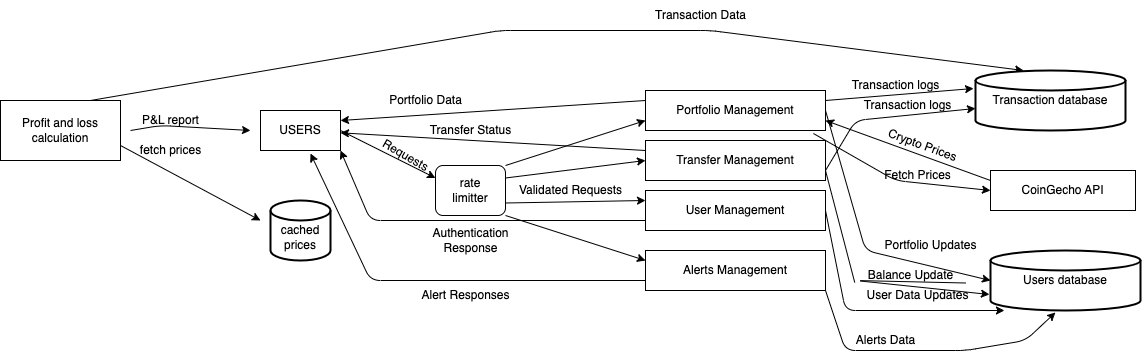

The diagram above was exported from draw.io. Its source (the exported page's mxGraphModel, read from the mxfile embedded in the PNG):
<mxGraphModel dx="1358" dy="674" grid="1" gridSize="10" guides="1" tooltips="1" connect="1" arrows="1" fold="1" page="1" pageScale="1" pageWidth="827" pageHeight="1169" math="0" shadow="0">
  <root>
    <mxCell id="0" />
    <mxCell id="1" parent="0" />
    <mxCell id="38" style="edgeStyle=none;html=1;exitX=0.75;exitY=0;exitDx=0;exitDy=0;entryX=0.32;entryY=0;entryDx=0;entryDy=0;entryPerimeter=0;" edge="1" parent="1" source="2" target="15">
      <mxGeometry relative="1" as="geometry">
        <Array as="points">
          <mxPoint x="560" y="50" />
          <mxPoint x="770" y="50" />
        </Array>
      </mxGeometry>
    </mxCell>
    <mxCell id="2" value="Profit and loss calculation" style="whiteSpace=wrap;html=1;" vertex="1" parent="1">
      <mxGeometry x="60" y="120" width="120" height="60" as="geometry" />
    </mxCell>
    <mxCell id="3" value="USERS" style="rounded=0;whiteSpace=wrap;html=1;" vertex="1" parent="1">
      <mxGeometry x="320" y="130" width="80" height="40" as="geometry" />
    </mxCell>
    <mxCell id="4" value="" style="endArrow=classic;html=1;" edge="1" parent="1">
      <mxGeometry width="50" height="50" relative="1" as="geometry">
        <mxPoint x="190" y="150" as="sourcePoint" />
        <mxPoint x="310" y="150" as="targetPoint" />
        <Array as="points">
          <mxPoint x="220" y="145" />
        </Array>
      </mxGeometry>
    </mxCell>
    <mxCell id="5" value="&lt;br&gt;cached prices" style="strokeWidth=2;html=1;shape=mxgraph.flowchart.database;whiteSpace=wrap;" vertex="1" parent="1">
      <mxGeometry x="330" y="220" width="60" height="60" as="geometry" />
    </mxCell>
    <mxCell id="6" value="P&amp;amp;L report" style="text;html=1;align=center;verticalAlign=middle;resizable=0;points=[];autosize=1;strokeColor=none;fillColor=none;" vertex="1" parent="1">
      <mxGeometry x="190" y="125" width="80" height="30" as="geometry" />
    </mxCell>
    <mxCell id="7" value="" style="endArrow=classic;html=1;exitX=1;exitY=0.75;exitDx=0;exitDy=0;" edge="1" parent="1" source="2">
      <mxGeometry width="50" height="50" relative="1" as="geometry">
        <mxPoint x="205" y="230" as="sourcePoint" />
        <mxPoint x="320" y="240" as="targetPoint" />
      </mxGeometry>
    </mxCell>
    <mxCell id="8" value="fetch prices&lt;br&gt;" style="text;html=1;align=center;verticalAlign=middle;resizable=0;points=[];autosize=1;strokeColor=none;fillColor=none;" vertex="1" parent="1">
      <mxGeometry x="190" y="155" width="80" height="30" as="geometry" />
    </mxCell>
    <mxCell id="50" style="edgeStyle=none;html=1;exitX=1;exitY=0;exitDx=0;exitDy=0;entryX=0;entryY=0.75;entryDx=0;entryDy=0;" edge="1" parent="1" source="9" target="11">
      <mxGeometry relative="1" as="geometry">
        <mxPoint x="670" y="185" as="sourcePoint" />
      </mxGeometry>
    </mxCell>
    <mxCell id="51" style="edgeStyle=none;html=1;exitX=1;exitY=0.25;exitDx=0;exitDy=0;entryX=0;entryY=0.5;entryDx=0;entryDy=0;" edge="1" parent="1" source="9" target="12">
      <mxGeometry relative="1" as="geometry">
        <mxPoint x="670" y="210" as="sourcePoint" />
      </mxGeometry>
    </mxCell>
    <mxCell id="52" style="edgeStyle=none;html=1;exitX=1;exitY=0.75;exitDx=0;exitDy=0;entryX=0;entryY=0.25;entryDx=0;entryDy=0;" edge="1" parent="1" source="9" target="13">
      <mxGeometry relative="1" as="geometry">
        <mxPoint x="670" y="222.5" as="sourcePoint" />
      </mxGeometry>
    </mxCell>
    <mxCell id="53" style="edgeStyle=none;html=1;exitX=1;exitY=1;exitDx=0;exitDy=0;entryX=0;entryY=0.25;entryDx=0;entryDy=0;" edge="1" parent="1" source="9" target="14">
      <mxGeometry relative="1" as="geometry">
        <mxPoint x="670" y="235" as="sourcePoint" />
      </mxGeometry>
    </mxCell>
    <mxCell id="9" value="rate&lt;br&gt;limitter" style="rounded=1;whiteSpace=wrap;html=1;" vertex="1" parent="1">
      <mxGeometry x="495" y="185" width="70" height="50" as="geometry" />
    </mxCell>
    <mxCell id="10" value="" style="endArrow=classic;html=1;exitX=1;exitY=0.5;exitDx=0;exitDy=0;entryX=0;entryY=0.25;entryDx=0;entryDy=0;" edge="1" parent="1" source="3" target="9">
      <mxGeometry width="50" height="50" relative="1" as="geometry">
        <mxPoint x="420" y="210" as="sourcePoint" />
        <mxPoint x="470" y="160" as="targetPoint" />
      </mxGeometry>
    </mxCell>
    <mxCell id="24" style="edgeStyle=none;html=1;exitX=1;exitY=0.5;exitDx=0;exitDy=0;entryX=0;entryY=0.5;entryDx=0;entryDy=0;entryPerimeter=0;" edge="1" parent="1" source="11" target="17">
      <mxGeometry relative="1" as="geometry">
        <Array as="points">
          <mxPoint x="925" y="270" />
        </Array>
      </mxGeometry>
    </mxCell>
    <mxCell id="26" style="edgeStyle=none;html=1;exitX=1;exitY=0.25;exitDx=0;exitDy=0;entryX=-0.013;entryY=0.3;entryDx=0;entryDy=0;entryPerimeter=0;" edge="1" parent="1" source="11" target="15">
      <mxGeometry relative="1" as="geometry" />
    </mxCell>
    <mxCell id="40" style="edgeStyle=none;html=1;exitX=0;exitY=0.25;exitDx=0;exitDy=0;entryX=1;entryY=0.25;entryDx=0;entryDy=0;" edge="1" parent="1" source="11" target="3">
      <mxGeometry relative="1" as="geometry" />
    </mxCell>
    <mxCell id="11" value="Portfolio Management" style="rounded=0;whiteSpace=wrap;html=1;" vertex="1" parent="1">
      <mxGeometry x="705" y="110" width="180" height="40" as="geometry" />
    </mxCell>
    <mxCell id="28" style="edgeStyle=none;html=1;exitX=1;exitY=0.75;exitDx=0;exitDy=0;entryX=0;entryY=0.633;entryDx=0;entryDy=0;entryPerimeter=0;" edge="1" parent="1" source="12" target="15">
      <mxGeometry relative="1" as="geometry">
        <Array as="points">
          <mxPoint x="915" y="140" />
        </Array>
      </mxGeometry>
    </mxCell>
    <mxCell id="30" style="edgeStyle=none;html=1;exitX=1;exitY=0.75;exitDx=0;exitDy=0;entryX=-0.007;entryY=0.733;entryDx=0;entryDy=0;entryPerimeter=0;startArrow=none;" edge="1" parent="1" source="31" target="17">
      <mxGeometry relative="1" as="geometry">
        <Array as="points">
          <mxPoint x="915" y="300" />
        </Array>
      </mxGeometry>
    </mxCell>
    <mxCell id="42" style="edgeStyle=none;html=1;exitX=0;exitY=0.25;exitDx=0;exitDy=0;" edge="1" parent="1" source="12" target="3">
      <mxGeometry relative="1" as="geometry" />
    </mxCell>
    <mxCell id="12" value="Transfer Management" style="rounded=0;whiteSpace=wrap;html=1;" vertex="1" parent="1">
      <mxGeometry x="705" y="160" width="180" height="40" as="geometry" />
    </mxCell>
    <mxCell id="33" style="edgeStyle=none;html=1;exitX=1;exitY=0.5;exitDx=0;exitDy=0;entryX=0.093;entryY=1;entryDx=0;entryDy=0;entryPerimeter=0;" edge="1" parent="1" source="13" target="17">
      <mxGeometry relative="1" as="geometry">
        <Array as="points">
          <mxPoint x="905" y="330" />
        </Array>
      </mxGeometry>
    </mxCell>
    <mxCell id="44" style="edgeStyle=none;html=1;exitX=0;exitY=0.75;exitDx=0;exitDy=0;entryX=1;entryY=1;entryDx=0;entryDy=0;" edge="1" parent="1" source="13" target="3">
      <mxGeometry relative="1" as="geometry">
        <Array as="points">
          <mxPoint x="430" y="240" />
        </Array>
      </mxGeometry>
    </mxCell>
    <mxCell id="13" value="User Management" style="rounded=0;whiteSpace=wrap;html=1;" vertex="1" parent="1">
      <mxGeometry x="705" y="210" width="180" height="40" as="geometry" />
    </mxCell>
    <mxCell id="36" style="edgeStyle=none;html=1;exitX=1;exitY=1;exitDx=0;exitDy=0;entryX=0.433;entryY=1.033;entryDx=0;entryDy=0;entryPerimeter=0;" edge="1" parent="1" source="14" target="17">
      <mxGeometry relative="1" as="geometry">
        <Array as="points">
          <mxPoint x="905" y="370" />
          <mxPoint x="1025" y="370" />
          <mxPoint x="1085" y="360" />
        </Array>
      </mxGeometry>
    </mxCell>
    <mxCell id="48" style="edgeStyle=none;html=1;exitX=0;exitY=0.75;exitDx=0;exitDy=0;entryX=0.625;entryY=1.075;entryDx=0;entryDy=0;entryPerimeter=0;" edge="1" parent="1" source="14" target="3">
      <mxGeometry relative="1" as="geometry">
        <Array as="points">
          <mxPoint x="430" y="300" />
        </Array>
      </mxGeometry>
    </mxCell>
    <mxCell id="14" value="Alerts Management" style="rounded=0;whiteSpace=wrap;html=1;" vertex="1" parent="1">
      <mxGeometry x="705" y="270" width="180" height="40" as="geometry" />
    </mxCell>
    <mxCell id="15" value="Transaction database" style="strokeWidth=2;html=1;shape=mxgraph.flowchart.database;whiteSpace=wrap;" vertex="1" parent="1">
      <mxGeometry x="1035" y="90" width="150" height="60" as="geometry" />
    </mxCell>
    <mxCell id="16" value="CoinGecho API" style="rounded=0;whiteSpace=wrap;html=1;" vertex="1" parent="1">
      <mxGeometry x="1050" y="190" width="145" height="40" as="geometry" />
    </mxCell>
    <mxCell id="17" value="Users database" style="strokeWidth=2;html=1;shape=mxgraph.flowchart.database;whiteSpace=wrap;" vertex="1" parent="1">
      <mxGeometry x="1050" y="270" width="150" height="60" as="geometry" />
    </mxCell>
    <mxCell id="18" value="" style="endArrow=classic;html=1;entryX=1;entryY=0.75;entryDx=0;entryDy=0;exitX=0;exitY=0.25;exitDx=0;exitDy=0;" edge="1" parent="1" source="16" target="11">
      <mxGeometry width="50" height="50" relative="1" as="geometry">
        <mxPoint x="975" y="240" as="sourcePoint" />
        <mxPoint x="1025" y="190" as="targetPoint" />
      </mxGeometry>
    </mxCell>
    <mxCell id="19" value="Crypto Prices" style="text;html=1;align=center;verticalAlign=middle;resizable=0;points=[];autosize=1;strokeColor=none;fillColor=none;rotation=20;" vertex="1" parent="1">
      <mxGeometry x="932" y="150" width="100" height="30" as="geometry" />
    </mxCell>
    <mxCell id="22" value="" style="endArrow=classic;html=1;entryX=0;entryY=0.5;entryDx=0;entryDy=0;exitX=0.933;exitY=1.075;exitDx=0;exitDy=0;exitPerimeter=0;" edge="1" parent="1" source="11" target="16">
      <mxGeometry width="50" height="50" relative="1" as="geometry">
        <mxPoint x="825" y="160" as="sourcePoint" />
        <mxPoint x="875" y="110" as="targetPoint" />
        <Array as="points">
          <mxPoint x="955" y="200" />
        </Array>
      </mxGeometry>
    </mxCell>
    <mxCell id="23" value="Fetch Prices" style="text;html=1;align=center;verticalAlign=middle;resizable=0;points=[];autosize=1;strokeColor=none;fillColor=none;" vertex="1" parent="1">
      <mxGeometry x="932" y="180" width="90" height="30" as="geometry" />
    </mxCell>
    <mxCell id="25" value="Portfolio Updates" style="text;html=1;align=center;verticalAlign=middle;resizable=0;points=[];autosize=1;strokeColor=none;fillColor=none;" vertex="1" parent="1">
      <mxGeometry x="930" y="250" width="120" height="30" as="geometry" />
    </mxCell>
    <mxCell id="27" value="Transaction logs" style="text;html=1;align=center;verticalAlign=middle;resizable=0;points=[];autosize=1;strokeColor=none;fillColor=none;" vertex="1" parent="1">
      <mxGeometry x="900" y="90" width="110" height="30" as="geometry" />
    </mxCell>
    <mxCell id="29" value="Transaction logs" style="text;html=1;align=center;verticalAlign=middle;resizable=0;points=[];autosize=1;strokeColor=none;fillColor=none;" vertex="1" parent="1">
      <mxGeometry x="912" y="110" width="110" height="30" as="geometry" />
    </mxCell>
    <mxCell id="32" value="" style="edgeStyle=none;html=1;exitX=1;exitY=0.75;exitDx=0;exitDy=0;entryX=-0.007;entryY=0.733;entryDx=0;entryDy=0;entryPerimeter=0;endArrow=none;" edge="1" parent="1" source="12" target="31">
      <mxGeometry relative="1" as="geometry">
        <mxPoint x="885" y="190" as="sourcePoint" />
        <mxPoint x="1048.95" y="313.98" as="targetPoint" />
        <Array as="points" />
      </mxGeometry>
    </mxCell>
    <mxCell id="31" value="Balance Update" style="text;html=1;align=center;verticalAlign=middle;resizable=0;points=[];autosize=1;strokeColor=none;fillColor=none;" vertex="1" parent="1">
      <mxGeometry x="915" y="280" width="110" height="30" as="geometry" />
    </mxCell>
    <mxCell id="34" value="User Data Updates" style="text;html=1;align=center;verticalAlign=middle;resizable=0;points=[];autosize=1;strokeColor=none;fillColor=none;" vertex="1" parent="1">
      <mxGeometry x="912" y="300" width="130" height="30" as="geometry" />
    </mxCell>
    <mxCell id="37" value="Alerts Data" style="text;html=1;align=center;verticalAlign=middle;resizable=0;points=[];autosize=1;strokeColor=none;fillColor=none;" vertex="1" parent="1">
      <mxGeometry x="905" y="345" width="80" height="30" as="geometry" />
    </mxCell>
    <mxCell id="39" value="Transaction Data" style="text;html=1;align=center;verticalAlign=middle;resizable=0;points=[];autosize=1;strokeColor=none;fillColor=none;" vertex="1" parent="1">
      <mxGeometry x="705" y="20" width="110" height="30" as="geometry" />
    </mxCell>
    <mxCell id="41" value="Portfolio Data" style="text;html=1;align=center;verticalAlign=middle;resizable=0;points=[];autosize=1;strokeColor=none;fillColor=none;" vertex="1" parent="1">
      <mxGeometry x="435" y="105" width="100" height="30" as="geometry" />
    </mxCell>
    <mxCell id="43" value="Transfer Status" style="text;html=1;align=center;verticalAlign=middle;resizable=0;points=[];autosize=1;strokeColor=none;fillColor=none;" vertex="1" parent="1">
      <mxGeometry x="475" y="135" width="110" height="30" as="geometry" />
    </mxCell>
    <mxCell id="45" value="Authentication&lt;br&gt;Response" style="text;html=1;align=center;verticalAlign=middle;resizable=0;points=[];autosize=1;strokeColor=none;fillColor=none;" vertex="1" parent="1">
      <mxGeometry x="480" y="240" width="100" height="40" as="geometry" />
    </mxCell>
    <mxCell id="46" value="Requests" style="text;html=1;align=center;verticalAlign=middle;resizable=0;points=[];autosize=1;strokeColor=none;fillColor=none;rotation=30;" vertex="1" parent="1">
      <mxGeometry x="430" y="160" width="70" height="30" as="geometry" />
    </mxCell>
    <mxCell id="49" value="Alert Responses" style="text;html=1;align=center;verticalAlign=middle;resizable=0;points=[];autosize=1;strokeColor=none;fillColor=none;" vertex="1" parent="1">
      <mxGeometry x="470" y="300" width="110" height="30" as="geometry" />
    </mxCell>
    <mxCell id="54" value="Validated Requests" style="text;html=1;align=center;verticalAlign=middle;resizable=0;points=[];autosize=1;strokeColor=none;fillColor=none;" vertex="1" parent="1">
      <mxGeometry x="565" y="195" width="130" height="30" as="geometry" />
    </mxCell>
  </root>
</mxGraphModel>